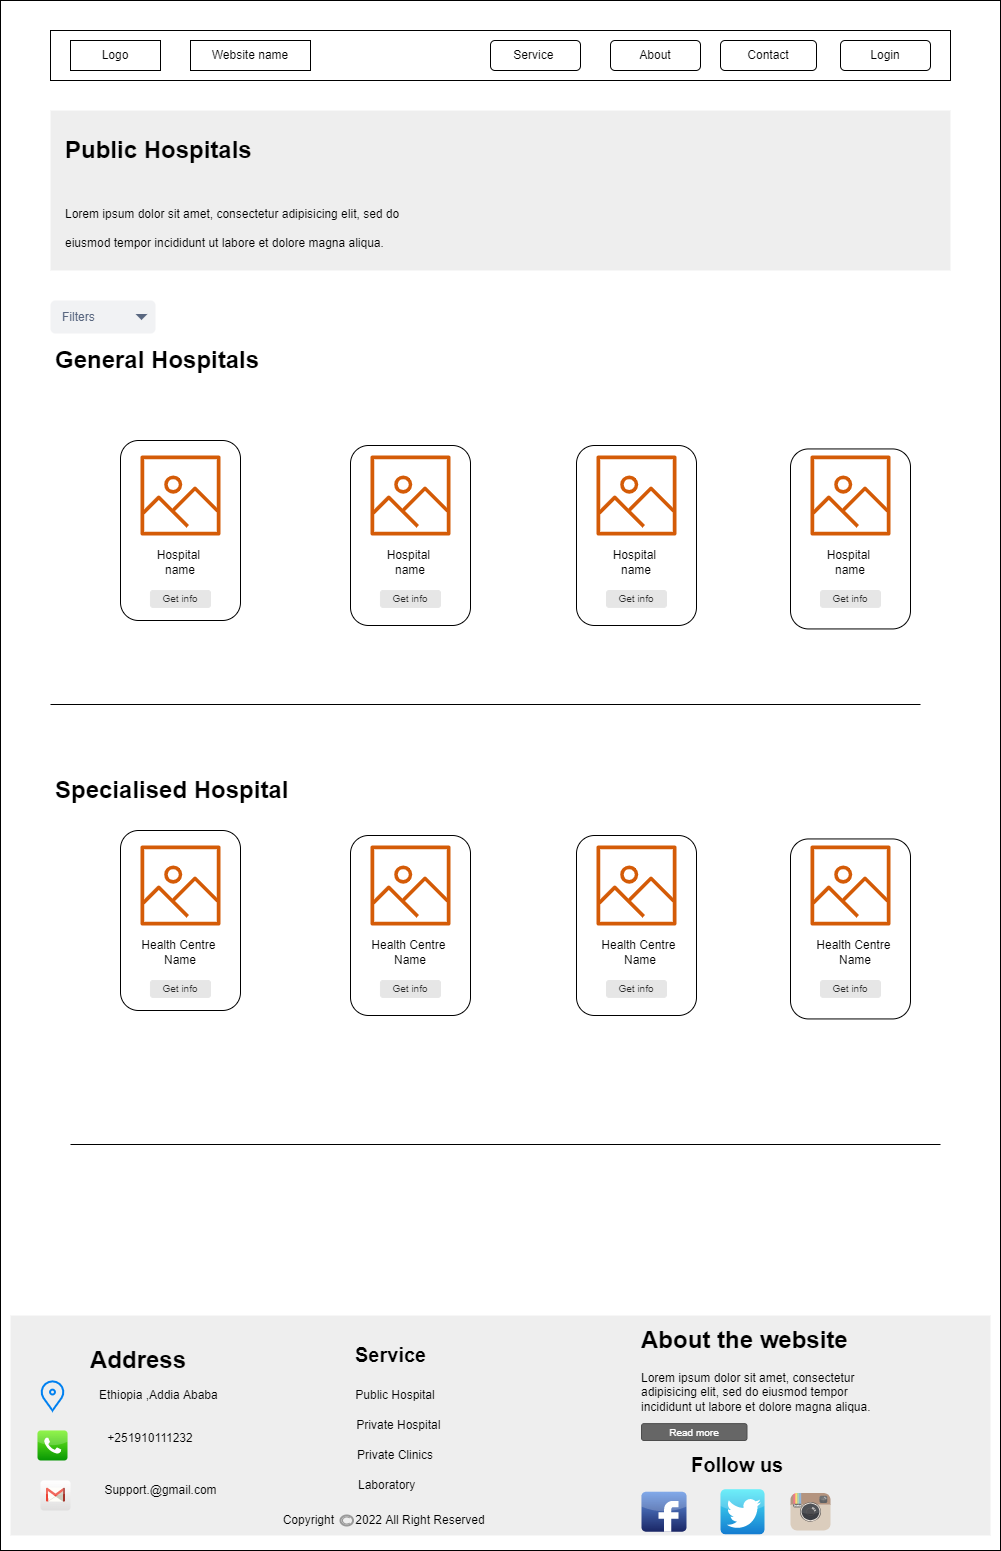

The diagram above was exported from draw.io. Its source (the exported page's mxGraphModel, read from the mxfile embedded in the PNG):
<mxGraphModel dx="2685" dy="965" grid="1" gridSize="10" guides="1" tooltips="1" connect="1" arrows="1" fold="1" page="1" pageScale="1" pageWidth="827" pageHeight="1169" math="0" shadow="0">
  <root>
    <mxCell id="0" />
    <mxCell id="1" parent="0" />
    <mxCell id="6V2wt7TqOsZj0GcZOj3N-1" value="" style="rounded=0;whiteSpace=wrap;html=1;" parent="1" vertex="1">
      <mxGeometry x="-350" y="50" width="1000" height="1550" as="geometry" />
    </mxCell>
    <mxCell id="6V2wt7TqOsZj0GcZOj3N-2" value="" style="rounded=0;whiteSpace=wrap;html=1;" parent="1" vertex="1">
      <mxGeometry x="-300" y="80" width="900" height="50" as="geometry" />
    </mxCell>
    <mxCell id="6V2wt7TqOsZj0GcZOj3N-3" value="Logo" style="rounded=0;whiteSpace=wrap;html=1;" parent="1" vertex="1">
      <mxGeometry x="-280" y="90" width="90" height="30" as="geometry" />
    </mxCell>
    <mxCell id="6V2wt7TqOsZj0GcZOj3N-4" value="Website name" style="rounded=0;whiteSpace=wrap;html=1;" parent="1" vertex="1">
      <mxGeometry x="-160" y="90" width="120" height="30" as="geometry" />
    </mxCell>
    <mxCell id="6V2wt7TqOsZj0GcZOj3N-5" value="Login" style="rounded=1;whiteSpace=wrap;html=1;" parent="1" vertex="1">
      <mxGeometry x="490" y="90" width="90" height="30" as="geometry" />
    </mxCell>
    <mxCell id="6V2wt7TqOsZj0GcZOj3N-6" value="Contact" style="rounded=1;whiteSpace=wrap;html=1;" parent="1" vertex="1">
      <mxGeometry x="370" y="90" width="96" height="30" as="geometry" />
    </mxCell>
    <mxCell id="6V2wt7TqOsZj0GcZOj3N-7" value="About" style="rounded=1;whiteSpace=wrap;html=1;" parent="1" vertex="1">
      <mxGeometry x="260" y="90" width="90" height="30" as="geometry" />
    </mxCell>
    <mxCell id="6V2wt7TqOsZj0GcZOj3N-8" value="Service&amp;nbsp;" style="rounded=1;whiteSpace=wrap;html=1;" parent="1" vertex="1">
      <mxGeometry x="140" y="90" width="90" height="30" as="geometry" />
    </mxCell>
    <mxCell id="6V2wt7TqOsZj0GcZOj3N-9" value="&lt;h1&gt;General Hospitals&lt;/h1&gt;" style="text;html=1;strokeColor=none;fillColor=none;spacing=5;spacingTop=-20;whiteSpace=wrap;overflow=hidden;rounded=0;fontFamily=Helvetica;fontSize=12;fontColor=default;" parent="1" vertex="1">
      <mxGeometry x="-300" y="390" width="330" height="40" as="geometry" />
    </mxCell>
    <mxCell id="6V2wt7TqOsZj0GcZOj3N-10" value="" style="shape=rect;fillColor=#eeeeee;strokeColor=none;rounded=0 fontsize=14;fontFamily=Helvetica;fontSize=12;fontColor=default;html=1;" parent="1" vertex="1">
      <mxGeometry x="-300" y="160" width="900" height="160" as="geometry" />
    </mxCell>
    <mxCell id="6V2wt7TqOsZj0GcZOj3N-11" value="&lt;h1&gt;Public Hospitals&lt;/h1&gt;" style="text;html=1;strokeColor=none;fillColor=none;spacing=5;spacingTop=-20;whiteSpace=wrap;overflow=hidden;rounded=0;fontFamily=Helvetica;fontSize=12;fontColor=default;" parent="1" vertex="1">
      <mxGeometry x="-290" y="180" width="290" height="40" as="geometry" />
    </mxCell>
    <mxCell id="6V2wt7TqOsZj0GcZOj3N-12" value="&lt;h1&gt;&lt;span style=&quot;background-color: initial; font-size: 12px; font-weight: normal;&quot;&gt;Lorem ipsum dolor sit amet, consectetur adipisicing elit, sed do eiusmod tempor incididunt ut labore et dolore magna aliqua.&lt;/span&gt;&lt;br&gt;&lt;/h1&gt;" style="text;html=1;strokeColor=none;fillColor=none;spacing=5;spacingTop=-20;whiteSpace=wrap;overflow=hidden;rounded=0;fontFamily=Helvetica;fontSize=12;fontColor=default;" parent="1" vertex="1">
      <mxGeometry x="-290" y="240" width="360" height="70" as="geometry" />
    </mxCell>
    <mxCell id="6V2wt7TqOsZj0GcZOj3N-13" value="" style="rounded=1;whiteSpace=wrap;html=1;" parent="1" vertex="1">
      <mxGeometry x="-230" y="490" width="120" height="180" as="geometry" />
    </mxCell>
    <mxCell id="6V2wt7TqOsZj0GcZOj3N-14" value="" style="sketch=0;outlineConnect=0;fontColor=#232F3E;gradientColor=none;fillColor=#D45B07;strokeColor=none;dashed=0;verticalLabelPosition=bottom;verticalAlign=top;align=center;html=1;fontSize=12;fontStyle=0;aspect=fixed;pointerEvents=1;shape=mxgraph.aws4.container_registry_image;" parent="1" vertex="1">
      <mxGeometry x="-210" y="505" width="80" height="80" as="geometry" />
    </mxCell>
    <mxCell id="6V2wt7TqOsZj0GcZOj3N-15" value="Hospital&amp;nbsp; name" style="text;html=1;strokeColor=none;fillColor=none;align=center;verticalAlign=middle;whiteSpace=wrap;rounded=0;" parent="1" vertex="1">
      <mxGeometry x="-200" y="596.88" width="60" height="30" as="geometry" />
    </mxCell>
    <mxCell id="6V2wt7TqOsZj0GcZOj3N-16" value="Get info" style="rounded=1;html=1;shadow=0;dashed=0;whiteSpace=wrap;fontSize=10;fillColor=#E6E6E6;align=center;strokeColor=#E6E6E6;fontColor=#333333;" parent="1" vertex="1">
      <mxGeometry x="-200" y="640" width="60" height="16.88" as="geometry" />
    </mxCell>
    <mxCell id="6V2wt7TqOsZj0GcZOj3N-17" value="" style="rounded=1;whiteSpace=wrap;html=1;" parent="1" vertex="1">
      <mxGeometry y="495" width="120" height="180" as="geometry" />
    </mxCell>
    <mxCell id="6V2wt7TqOsZj0GcZOj3N-18" value="" style="sketch=0;outlineConnect=0;fontColor=#232F3E;gradientColor=none;fillColor=#D45B07;strokeColor=none;dashed=0;verticalLabelPosition=bottom;verticalAlign=top;align=center;html=1;fontSize=12;fontStyle=0;aspect=fixed;pointerEvents=1;shape=mxgraph.aws4.container_registry_image;" parent="1" vertex="1">
      <mxGeometry x="20" y="505" width="80" height="80" as="geometry" />
    </mxCell>
    <mxCell id="6V2wt7TqOsZj0GcZOj3N-19" value="Hospital&amp;nbsp; name" style="text;html=1;strokeColor=none;fillColor=none;align=center;verticalAlign=middle;whiteSpace=wrap;rounded=0;" parent="1" vertex="1">
      <mxGeometry x="30" y="596.88" width="60" height="30" as="geometry" />
    </mxCell>
    <mxCell id="6V2wt7TqOsZj0GcZOj3N-20" value="Get info" style="rounded=1;html=1;shadow=0;dashed=0;whiteSpace=wrap;fontSize=10;fillColor=#E6E6E6;align=center;strokeColor=#E6E6E6;fontColor=#333333;" parent="1" vertex="1">
      <mxGeometry x="30" y="640" width="60" height="16.88" as="geometry" />
    </mxCell>
    <mxCell id="6V2wt7TqOsZj0GcZOj3N-21" value="" style="rounded=1;whiteSpace=wrap;html=1;" parent="1" vertex="1">
      <mxGeometry x="226" y="495" width="120" height="180" as="geometry" />
    </mxCell>
    <mxCell id="6V2wt7TqOsZj0GcZOj3N-22" value="" style="rounded=1;whiteSpace=wrap;html=1;" parent="1" vertex="1">
      <mxGeometry x="440" y="498.44" width="120" height="180" as="geometry" />
    </mxCell>
    <mxCell id="6V2wt7TqOsZj0GcZOj3N-23" value="" style="sketch=0;outlineConnect=0;fontColor=#232F3E;gradientColor=none;fillColor=#D45B07;strokeColor=none;dashed=0;verticalLabelPosition=bottom;verticalAlign=top;align=center;html=1;fontSize=12;fontStyle=0;aspect=fixed;pointerEvents=1;shape=mxgraph.aws4.container_registry_image;" parent="1" vertex="1">
      <mxGeometry x="246" y="505" width="80" height="80" as="geometry" />
    </mxCell>
    <mxCell id="6V2wt7TqOsZj0GcZOj3N-24" value="" style="sketch=0;outlineConnect=0;fontColor=#232F3E;gradientColor=none;fillColor=#D45B07;strokeColor=none;dashed=0;verticalLabelPosition=bottom;verticalAlign=top;align=center;html=1;fontSize=12;fontStyle=0;aspect=fixed;pointerEvents=1;shape=mxgraph.aws4.container_registry_image;" parent="1" vertex="1">
      <mxGeometry x="460" y="505" width="80" height="80" as="geometry" />
    </mxCell>
    <mxCell id="6V2wt7TqOsZj0GcZOj3N-25" value="Hospital&amp;nbsp; name" style="text;html=1;strokeColor=none;fillColor=none;align=center;verticalAlign=middle;whiteSpace=wrap;rounded=0;" parent="1" vertex="1">
      <mxGeometry x="470" y="596.88" width="60" height="30" as="geometry" />
    </mxCell>
    <mxCell id="6V2wt7TqOsZj0GcZOj3N-26" value="Hospital&amp;nbsp; name" style="text;html=1;strokeColor=none;fillColor=none;align=center;verticalAlign=middle;whiteSpace=wrap;rounded=0;" parent="1" vertex="1">
      <mxGeometry x="256" y="596.88" width="60" height="30" as="geometry" />
    </mxCell>
    <mxCell id="6V2wt7TqOsZj0GcZOj3N-27" value="Get info" style="rounded=1;html=1;shadow=0;dashed=0;whiteSpace=wrap;fontSize=10;fillColor=#E6E6E6;align=center;strokeColor=#E6E6E6;fontColor=#333333;" parent="1" vertex="1">
      <mxGeometry x="256" y="640" width="60" height="16.88" as="geometry" />
    </mxCell>
    <mxCell id="6V2wt7TqOsZj0GcZOj3N-28" value="Get info" style="rounded=1;html=1;shadow=0;dashed=0;whiteSpace=wrap;fontSize=10;fillColor=#E6E6E6;align=center;strokeColor=#E6E6E6;fontColor=#333333;" parent="1" vertex="1">
      <mxGeometry x="470" y="640" width="60" height="16.88" as="geometry" />
    </mxCell>
    <mxCell id="6V2wt7TqOsZj0GcZOj3N-30" value="&lt;h1&gt;Specialised Hospital&lt;/h1&gt;" style="text;html=1;strokeColor=none;fillColor=none;spacing=5;spacingTop=-20;whiteSpace=wrap;overflow=hidden;rounded=0;fontFamily=Helvetica;fontSize=12;fontColor=default;" parent="1" vertex="1">
      <mxGeometry x="-300" y="820" width="330" height="40" as="geometry" />
    </mxCell>
    <mxCell id="6V2wt7TqOsZj0GcZOj3N-31" value="" style="rounded=1;whiteSpace=wrap;html=1;" parent="1" vertex="1">
      <mxGeometry x="-230" y="880" width="120" height="180" as="geometry" />
    </mxCell>
    <mxCell id="6V2wt7TqOsZj0GcZOj3N-32" value="" style="sketch=0;outlineConnect=0;fontColor=#232F3E;gradientColor=none;fillColor=#D45B07;strokeColor=none;dashed=0;verticalLabelPosition=bottom;verticalAlign=top;align=center;html=1;fontSize=12;fontStyle=0;aspect=fixed;pointerEvents=1;shape=mxgraph.aws4.container_registry_image;" parent="1" vertex="1">
      <mxGeometry x="-210" y="895" width="80" height="80" as="geometry" />
    </mxCell>
    <mxCell id="6V2wt7TqOsZj0GcZOj3N-33" value="Health Centre&amp;nbsp;&lt;br&gt;Name" style="text;html=1;strokeColor=none;fillColor=none;align=center;verticalAlign=middle;whiteSpace=wrap;rounded=0;" parent="1" vertex="1">
      <mxGeometry x="-210" y="986.88" width="80" height="30" as="geometry" />
    </mxCell>
    <mxCell id="6V2wt7TqOsZj0GcZOj3N-34" value="Get info" style="rounded=1;html=1;shadow=0;dashed=0;whiteSpace=wrap;fontSize=10;fillColor=#E6E6E6;align=center;strokeColor=#E6E6E6;fontColor=#333333;" parent="1" vertex="1">
      <mxGeometry x="-200" y="1030" width="60" height="16.88" as="geometry" />
    </mxCell>
    <mxCell id="6V2wt7TqOsZj0GcZOj3N-35" value="" style="rounded=1;whiteSpace=wrap;html=1;" parent="1" vertex="1">
      <mxGeometry y="885" width="120" height="180" as="geometry" />
    </mxCell>
    <mxCell id="6V2wt7TqOsZj0GcZOj3N-36" value="" style="sketch=0;outlineConnect=0;fontColor=#232F3E;gradientColor=none;fillColor=#D45B07;strokeColor=none;dashed=0;verticalLabelPosition=bottom;verticalAlign=top;align=center;html=1;fontSize=12;fontStyle=0;aspect=fixed;pointerEvents=1;shape=mxgraph.aws4.container_registry_image;" parent="1" vertex="1">
      <mxGeometry x="20" y="895" width="80" height="80" as="geometry" />
    </mxCell>
    <mxCell id="6V2wt7TqOsZj0GcZOj3N-37" value="Health Centre&amp;nbsp;&lt;br&gt;Name" style="text;html=1;strokeColor=none;fillColor=none;align=center;verticalAlign=middle;whiteSpace=wrap;rounded=0;" parent="1" vertex="1">
      <mxGeometry x="20" y="986.88" width="80" height="30" as="geometry" />
    </mxCell>
    <mxCell id="6V2wt7TqOsZj0GcZOj3N-38" value="Get info" style="rounded=1;html=1;shadow=0;dashed=0;whiteSpace=wrap;fontSize=10;fillColor=#E6E6E6;align=center;strokeColor=#E6E6E6;fontColor=#333333;" parent="1" vertex="1">
      <mxGeometry x="30" y="1030" width="60" height="16.88" as="geometry" />
    </mxCell>
    <mxCell id="6V2wt7TqOsZj0GcZOj3N-39" value="" style="rounded=1;whiteSpace=wrap;html=1;" parent="1" vertex="1">
      <mxGeometry x="226" y="885" width="120" height="180" as="geometry" />
    </mxCell>
    <mxCell id="6V2wt7TqOsZj0GcZOj3N-40" value="" style="rounded=1;whiteSpace=wrap;html=1;" parent="1" vertex="1">
      <mxGeometry x="440" y="888.44" width="120" height="180" as="geometry" />
    </mxCell>
    <mxCell id="6V2wt7TqOsZj0GcZOj3N-41" value="" style="sketch=0;outlineConnect=0;fontColor=#232F3E;gradientColor=none;fillColor=#D45B07;strokeColor=none;dashed=0;verticalLabelPosition=bottom;verticalAlign=top;align=center;html=1;fontSize=12;fontStyle=0;aspect=fixed;pointerEvents=1;shape=mxgraph.aws4.container_registry_image;" parent="1" vertex="1">
      <mxGeometry x="246" y="895" width="80" height="80" as="geometry" />
    </mxCell>
    <mxCell id="6V2wt7TqOsZj0GcZOj3N-42" value="" style="sketch=0;outlineConnect=0;fontColor=#232F3E;gradientColor=none;fillColor=#D45B07;strokeColor=none;dashed=0;verticalLabelPosition=bottom;verticalAlign=top;align=center;html=1;fontSize=12;fontStyle=0;aspect=fixed;pointerEvents=1;shape=mxgraph.aws4.container_registry_image;" parent="1" vertex="1">
      <mxGeometry x="460" y="895" width="80" height="80" as="geometry" />
    </mxCell>
    <mxCell id="6V2wt7TqOsZj0GcZOj3N-43" value="Health Centre&amp;nbsp;&lt;br&gt;Name" style="text;html=1;strokeColor=none;fillColor=none;align=center;verticalAlign=middle;whiteSpace=wrap;rounded=0;" parent="1" vertex="1">
      <mxGeometry x="460" y="986.88" width="90" height="30" as="geometry" />
    </mxCell>
    <mxCell id="6V2wt7TqOsZj0GcZOj3N-44" value="Health Centre&amp;nbsp;&lt;br&gt;Name" style="text;html=1;strokeColor=none;fillColor=none;align=center;verticalAlign=middle;whiteSpace=wrap;rounded=0;" parent="1" vertex="1">
      <mxGeometry x="250" y="986.88" width="80" height="30" as="geometry" />
    </mxCell>
    <mxCell id="6V2wt7TqOsZj0GcZOj3N-45" value="Get info" style="rounded=1;html=1;shadow=0;dashed=0;whiteSpace=wrap;fontSize=10;fillColor=#E6E6E6;align=center;strokeColor=#E6E6E6;fontColor=#333333;" parent="1" vertex="1">
      <mxGeometry x="256" y="1030" width="60" height="16.88" as="geometry" />
    </mxCell>
    <mxCell id="6V2wt7TqOsZj0GcZOj3N-46" value="Get info" style="rounded=1;html=1;shadow=0;dashed=0;whiteSpace=wrap;fontSize=10;fillColor=#E6E6E6;align=center;strokeColor=#E6E6E6;fontColor=#333333;" parent="1" vertex="1">
      <mxGeometry x="470" y="1030" width="60" height="16.88" as="geometry" />
    </mxCell>
    <mxCell id="6V2wt7TqOsZj0GcZOj3N-48" value="" style="shape=rect;fillColor=#eeeeee;strokeColor=none;rounded=0 fontsize=14;fontFamily=Helvetica;fontSize=12;fontColor=default;html=1;" parent="1" vertex="1">
      <mxGeometry x="-340" y="1365" width="980" height="220" as="geometry" />
    </mxCell>
    <mxCell id="6V2wt7TqOsZj0GcZOj3N-49" value="&lt;h1&gt;About the website&lt;/h1&gt;&lt;p&gt;Lorem ipsum dolor sit amet, consectetur adipisicing elit, sed do eiusmod tempor incididunt ut labore et dolore magna aliqua.&lt;/p&gt;" style="text;html=1;strokeColor=none;fillColor=none;spacing=5;spacingTop=-20;whiteSpace=wrap;overflow=hidden;rounded=0;fontFamily=Helvetica;fontSize=12;fontColor=default;" parent="1" vertex="1">
      <mxGeometry x="286" y="1370" width="254" height="120" as="geometry" />
    </mxCell>
    <mxCell id="6V2wt7TqOsZj0GcZOj3N-50" value="&lt;h1&gt;Address&amp;nbsp;&lt;/h1&gt;" style="text;html=1;strokeColor=none;fillColor=none;spacing=5;spacingTop=-20;whiteSpace=wrap;overflow=hidden;rounded=0;fontFamily=Helvetica;fontSize=12;fontColor=default;" parent="1" vertex="1">
      <mxGeometry x="-265" y="1390" width="190" height="40" as="geometry" />
    </mxCell>
    <mxCell id="6V2wt7TqOsZj0GcZOj3N-51" value="" style="html=1;verticalLabelPosition=bottom;align=center;labelBackgroundColor=#ffffff;verticalAlign=top;strokeWidth=2;strokeColor=#0080F0;shadow=0;dashed=0;shape=mxgraph.ios7.icons.location;rounded=0 fontsize=14;fontFamily=Helvetica;fontSize=12;fontColor=default;fillColor=none;gradientColor=none;" parent="1" vertex="1">
      <mxGeometry x="-310" y="1430" width="24" height="30" as="geometry" />
    </mxCell>
    <mxCell id="6V2wt7TqOsZj0GcZOj3N-52" value="" style="dashed=0;outlineConnect=0;html=1;align=center;labelPosition=center;verticalLabelPosition=bottom;verticalAlign=top;shape=mxgraph.webicons.phone;fillColor=#76F21E;gradientColor=#079704;rounded=0 fontsize=14;fontFamily=Helvetica;fontSize=12;fontColor=default;" parent="1" vertex="1">
      <mxGeometry x="-313" y="1480" width="30" height="30" as="geometry" />
    </mxCell>
    <mxCell id="6V2wt7TqOsZj0GcZOj3N-53" value="" style="dashed=0;outlineConnect=0;html=1;align=center;labelPosition=center;verticalLabelPosition=bottom;verticalAlign=top;shape=mxgraph.webicons.gmail;gradientColor=#DFDEDE;rounded=0 fontsize=14;fontFamily=Helvetica;fontSize=12;fontColor=default;" parent="1" vertex="1">
      <mxGeometry x="-310" y="1530" width="30" height="30" as="geometry" />
    </mxCell>
    <mxCell id="6V2wt7TqOsZj0GcZOj3N-54" value="&lt;h1&gt;Service&lt;/h1&gt;" style="text;html=1;strokeColor=none;fillColor=none;spacing=5;spacingTop=-20;whiteSpace=wrap;overflow=hidden;rounded=0;fontFamily=Helvetica;fontSize=10&#10;;fontColor=default;" parent="1" vertex="1">
      <mxGeometry y="1390" width="100" height="40" as="geometry" />
    </mxCell>
    <mxCell id="6V2wt7TqOsZj0GcZOj3N-55" value="Public Hospital&amp;nbsp; &amp;nbsp;" style="text;html=1;strokeColor=none;fillColor=none;align=center;verticalAlign=middle;whiteSpace=wrap;rounded=0;fontFamily=Helvetica;fontSize=12;fontColor=default;" parent="1" vertex="1">
      <mxGeometry y="1430" width="100" height="30" as="geometry" />
    </mxCell>
    <mxCell id="6V2wt7TqOsZj0GcZOj3N-56" value="Private Hospital&amp;nbsp;" style="text;html=1;strokeColor=none;fillColor=none;align=center;verticalAlign=middle;whiteSpace=wrap;rounded=0;fontFamily=Helvetica;fontSize=12;fontColor=default;" parent="1" vertex="1">
      <mxGeometry y="1460" width="100" height="30" as="geometry" />
    </mxCell>
    <mxCell id="6V2wt7TqOsZj0GcZOj3N-57" value="Private Clinics&amp;nbsp; &amp;nbsp;" style="text;html=1;strokeColor=none;fillColor=none;align=center;verticalAlign=middle;whiteSpace=wrap;rounded=0;fontFamily=Helvetica;fontSize=12;fontColor=default;" parent="1" vertex="1">
      <mxGeometry y="1490" width="100" height="30" as="geometry" />
    </mxCell>
    <mxCell id="6V2wt7TqOsZj0GcZOj3N-58" value="Laboratory&amp;nbsp; &amp;nbsp; &amp;nbsp; &amp;nbsp;&amp;nbsp;" style="text;html=1;strokeColor=none;fillColor=none;align=center;verticalAlign=middle;whiteSpace=wrap;rounded=0;fontFamily=Helvetica;fontSize=12;fontColor=default;" parent="1" vertex="1">
      <mxGeometry y="1520" width="100" height="30" as="geometry" />
    </mxCell>
    <mxCell id="6V2wt7TqOsZj0GcZOj3N-59" value="&lt;h1&gt;Follow us&lt;/h1&gt;" style="text;html=1;strokeColor=none;fillColor=none;spacing=5;spacingTop=-20;whiteSpace=wrap;overflow=hidden;rounded=0;fontFamily=Helvetica;fontSize=10&#10;;fontColor=default;" parent="1" vertex="1">
      <mxGeometry x="336" y="1500" width="144" height="40" as="geometry" />
    </mxCell>
    <mxCell id="6V2wt7TqOsZj0GcZOj3N-60" value="" style="dashed=0;outlineConnect=0;html=1;align=center;labelPosition=center;verticalLabelPosition=bottom;verticalAlign=top;shape=mxgraph.webicons.facebook;fillColor=#6294E4;gradientColor=#1A2665;rounded=0 fontsize=14;fontFamily=Helvetica;fontSize=12;fontColor=default;" parent="1" vertex="1">
      <mxGeometry x="291" y="1541.25" width="45" height="40" as="geometry" />
    </mxCell>
    <mxCell id="6V2wt7TqOsZj0GcZOj3N-61" value="" style="dashed=0;outlineConnect=0;html=1;align=center;labelPosition=center;verticalLabelPosition=bottom;verticalAlign=top;shape=mxgraph.webicons.twitter;fillColor=#49EAF7;gradientColor=#137BD0;rounded=0 fontsize=14;fontFamily=Helvetica;fontSize=12;fontColor=default;" parent="1" vertex="1">
      <mxGeometry x="370" y="1538.75" width="44" height="45" as="geometry" />
    </mxCell>
    <mxCell id="6V2wt7TqOsZj0GcZOj3N-62" value="" style="dashed=0;outlineConnect=0;html=1;align=center;labelPosition=center;verticalLabelPosition=bottom;verticalAlign=top;shape=mxgraph.weblogos.instagram;fillColor=#6FC0E4;gradientColor=#1E305B;rounded=0 fontsize=14;fontFamily=Helvetica;fontSize=12;fontColor=default;" parent="1" vertex="1">
      <mxGeometry x="440" y="1542.5" width="40" height="37.5" as="geometry" />
    </mxCell>
    <mxCell id="WB_I3WhPWcTcGpcDBz-D-8" value="" style="strokeColor=#999999;verticalLabelPosition=bottom;shadow=0;dashed=0;verticalAlign=top;strokeWidth=2;html=1;shape=mxgraph.mockup.misc.copyrightIcon;rounded=0 fontsize=14;fontFamily=Helvetica;fontSize=12;fontColor=default;fillColor=none;gradientColor=none;" parent="1" vertex="1">
      <mxGeometry x="-10" y="1565" width="12.5" height="10" as="geometry" />
    </mxCell>
    <mxCell id="WB_I3WhPWcTcGpcDBz-D-9" value="Copyright&amp;nbsp;" style="text;html=1;strokeColor=none;fillColor=none;align=center;verticalAlign=middle;whiteSpace=wrap;rounded=0;fontFamily=Helvetica;fontSize=12;fontColor=default;" parent="1" vertex="1">
      <mxGeometry x="-70" y="1555" width="60" height="30" as="geometry" />
    </mxCell>
    <mxCell id="WB_I3WhPWcTcGpcDBz-D-10" value="2022 All Right Reserved" style="text;html=1;strokeColor=none;fillColor=none;align=center;verticalAlign=middle;whiteSpace=wrap;rounded=0;fontFamily=Helvetica;fontSize=12;fontColor=default;" parent="1" vertex="1">
      <mxGeometry x="-10" y="1555" width="160" height="30" as="geometry" />
    </mxCell>
    <mxCell id="sLWsZlEWm_1wdZAFlQix-1" value="Read more" style="rounded=1;html=1;shadow=0;dashed=0;whiteSpace=wrap;fontSize=10;fillColor=#666666;align=center;strokeColor=#4D4D4D;fontColor=#ffffff;fontFamily=Helvetica;" parent="1" vertex="1">
      <mxGeometry x="291" y="1473.12" width="105.5" height="16.88" as="geometry" />
    </mxCell>
    <mxCell id="scMnIdtq8CaYU-RqlqNk-1" value="Ethiopia ,Addia Ababa&amp;nbsp;" style="text;html=1;strokeColor=none;fillColor=none;align=center;verticalAlign=middle;whiteSpace=wrap;rounded=0;" parent="1" vertex="1">
      <mxGeometry x="-270" y="1430" width="160" height="30" as="geometry" />
    </mxCell>
    <mxCell id="rszfZmXswbm_ia1MxYcw-1" value="+251910111232" style="text;html=1;strokeColor=none;fillColor=none;align=center;verticalAlign=middle;whiteSpace=wrap;rounded=0;" parent="1" vertex="1">
      <mxGeometry x="-250" y="1473.12" width="100" height="30" as="geometry" />
    </mxCell>
    <mxCell id="WF9ZXGd4vb-OsN3C9crE-1" value="Support.@gmail.com" style="text;html=1;strokeColor=none;fillColor=none;align=center;verticalAlign=middle;whiteSpace=wrap;rounded=0;" parent="1" vertex="1">
      <mxGeometry x="-252.5" y="1525" width="125" height="30" as="geometry" />
    </mxCell>
    <mxCell id="y0IJM3toaIy7pXbiCzkb-1" value="" style="line;strokeWidth=1;fillColor=none;align=left;verticalAlign=middle;spacingTop=-1;spacingLeft=3;spacingRight=3;rotatable=0;labelPosition=right;points=[];portConstraint=eastwest;" parent="1" vertex="1">
      <mxGeometry x="-300" y="750" width="870" height="8" as="geometry" />
    </mxCell>
    <mxCell id="y0IJM3toaIy7pXbiCzkb-2" value="" style="line;strokeWidth=1;fillColor=none;align=left;verticalAlign=middle;spacingTop=-1;spacingLeft=3;spacingRight=3;rotatable=0;labelPosition=right;points=[];portConstraint=eastwest;" parent="1" vertex="1">
      <mxGeometry x="-280" y="1190" width="870" height="8" as="geometry" />
    </mxCell>
    <mxCell id="lH7vAYRcvFF53R3_KFTy-1" value="Filters" style="rounded=1;fillColor=#F1F2F4;strokeColor=none;html=1;fontColor=#596780;align=left;fontSize=12;spacingLeft=10;sketch=0;" parent="1" vertex="1">
      <mxGeometry x="-300" y="350" width="105" height="33" as="geometry" />
    </mxCell>
    <mxCell id="lH7vAYRcvFF53R3_KFTy-2" value="" style="shape=triangle;direction=south;fillColor=#596780;strokeColor=none;html=1;sketch=0;" parent="lH7vAYRcvFF53R3_KFTy-1" vertex="1">
      <mxGeometry x="1" y="0.5" width="12" height="6" relative="1" as="geometry">
        <mxPoint x="-20" y="-3" as="offset" />
      </mxGeometry>
    </mxCell>
  </root>
</mxGraphModel>